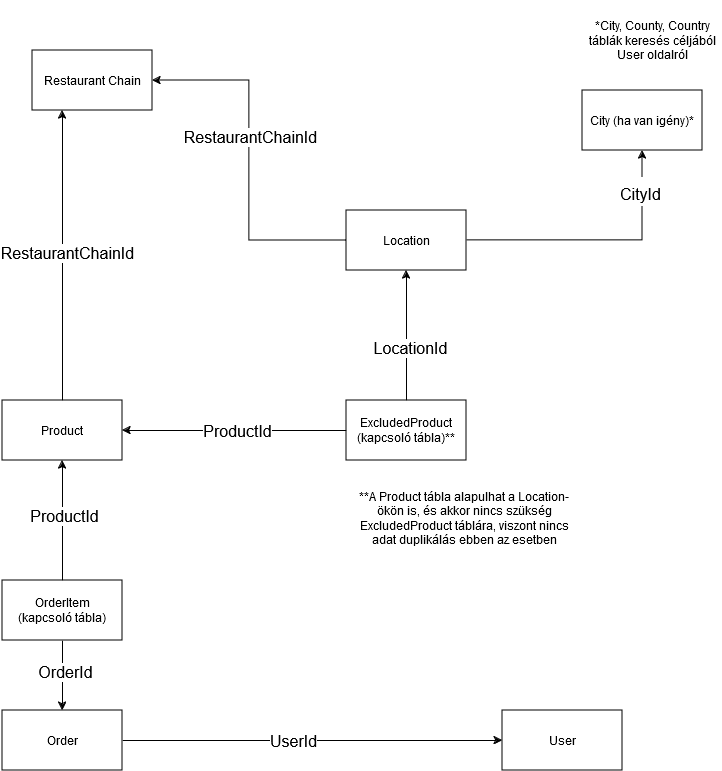

The diagram above was exported from draw.io. Its source (the exported page's mxGraphModel, read from the mxfile embedded in the PNG):
<mxGraphModel dx="1434" dy="822" grid="1" gridSize="10" guides="1" tooltips="1" connect="1" arrows="1" fold="1" page="1" pageScale="1" pageWidth="827" pageHeight="1169" math="0" shadow="0">
  <root>
    <mxCell id="WIyWlLk6GJQsqaUBKTNV-0" />
    <mxCell id="WIyWlLk6GJQsqaUBKTNV-1" parent="WIyWlLk6GJQsqaUBKTNV-0" />
    <mxCell id="7XD59qN4bTpCQ3L5G413-7" style="edgeStyle=orthogonalEdgeStyle;rounded=0;orthogonalLoop=1;jettySize=auto;html=1;exitX=1;exitY=0.5;exitDx=0;exitDy=0;entryX=0.5;entryY=1;entryDx=0;entryDy=0;" edge="1" parent="WIyWlLk6GJQsqaUBKTNV-1" source="7XD59qN4bTpCQ3L5G413-0" target="7XD59qN4bTpCQ3L5G413-3">
      <mxGeometry relative="1" as="geometry" />
    </mxCell>
    <mxCell id="7XD59qN4bTpCQ3L5G413-8" value="&lt;font style=&quot;font-size: 16px;&quot;&gt;CityId&lt;/font&gt;" style="edgeLabel;html=1;align=center;verticalAlign=middle;resizable=0;points=[];fontSize=24;" vertex="1" connectable="0" parent="7XD59qN4bTpCQ3L5G413-7">
      <mxGeometry x="-0.5253" y="-4" relative="1" as="geometry">
        <mxPoint x="110" y="-54" as="offset" />
      </mxGeometry>
    </mxCell>
    <mxCell id="7XD59qN4bTpCQ3L5G413-0" value="Location" style="rounded=0;whiteSpace=wrap;html=1;" vertex="1" parent="WIyWlLk6GJQsqaUBKTNV-1">
      <mxGeometry x="414" y="260" width="120" height="60" as="geometry" />
    </mxCell>
    <mxCell id="7XD59qN4bTpCQ3L5G413-5" style="edgeStyle=orthogonalEdgeStyle;rounded=0;orthogonalLoop=1;jettySize=auto;html=1;exitX=0;exitY=0.5;exitDx=0;exitDy=0;entryX=1;entryY=0.5;entryDx=0;entryDy=0;" edge="1" parent="WIyWlLk6GJQsqaUBKTNV-1" source="7XD59qN4bTpCQ3L5G413-0" target="7XD59qN4bTpCQ3L5G413-1">
      <mxGeometry relative="1" as="geometry" />
    </mxCell>
    <mxCell id="7XD59qN4bTpCQ3L5G413-6" value="&lt;font style=&quot;font-size: 16px;&quot;&gt;RestaurantChainId&lt;/font&gt;" style="edgeLabel;html=1;align=center;verticalAlign=middle;resizable=0;points=[];" vertex="1" connectable="0" parent="7XD59qN4bTpCQ3L5G413-5">
      <mxGeometry x="0.3113" y="1" relative="1" as="geometry">
        <mxPoint x="1" y="31" as="offset" />
      </mxGeometry>
    </mxCell>
    <mxCell id="7XD59qN4bTpCQ3L5G413-1" value="Restaurant Chain" style="rounded=0;whiteSpace=wrap;html=1;" vertex="1" parent="WIyWlLk6GJQsqaUBKTNV-1">
      <mxGeometry x="100" y="100" width="120" height="60" as="geometry" />
    </mxCell>
    <mxCell id="7XD59qN4bTpCQ3L5G413-2" value="User" style="rounded=0;whiteSpace=wrap;html=1;" vertex="1" parent="WIyWlLk6GJQsqaUBKTNV-1">
      <mxGeometry x="570" y="760" width="120" height="60" as="geometry" />
    </mxCell>
    <mxCell id="7XD59qN4bTpCQ3L5G413-3" value="City (ha van igény)*" style="rounded=0;whiteSpace=wrap;html=1;" vertex="1" parent="WIyWlLk6GJQsqaUBKTNV-1">
      <mxGeometry x="650" y="140" width="120" height="60" as="geometry" />
    </mxCell>
    <mxCell id="7XD59qN4bTpCQ3L5G413-20" style="edgeStyle=orthogonalEdgeStyle;rounded=0;orthogonalLoop=1;jettySize=auto;html=1;exitX=1;exitY=0.5;exitDx=0;exitDy=0;entryX=0;entryY=0.5;entryDx=0;entryDy=0;" edge="1" parent="WIyWlLk6GJQsqaUBKTNV-1" source="7XD59qN4bTpCQ3L5G413-9" target="7XD59qN4bTpCQ3L5G413-2">
      <mxGeometry relative="1" as="geometry" />
    </mxCell>
    <mxCell id="7XD59qN4bTpCQ3L5G413-21" value="UserId" style="edgeLabel;html=1;align=center;verticalAlign=middle;resizable=0;points=[];fontSize=16;" vertex="1" connectable="0" parent="7XD59qN4bTpCQ3L5G413-20">
      <mxGeometry x="0.5852" y="-3" relative="1" as="geometry">
        <mxPoint x="-131" y="-3" as="offset" />
      </mxGeometry>
    </mxCell>
    <mxCell id="7XD59qN4bTpCQ3L5G413-23" style="edgeStyle=orthogonalEdgeStyle;rounded=0;orthogonalLoop=1;jettySize=auto;html=1;exitX=0.5;exitY=1;exitDx=0;exitDy=0;entryX=0.5;entryY=0;entryDx=0;entryDy=0;" edge="1" parent="WIyWlLk6GJQsqaUBKTNV-1" source="7XD59qN4bTpCQ3L5G413-11" target="7XD59qN4bTpCQ3L5G413-9">
      <mxGeometry relative="1" as="geometry" />
    </mxCell>
    <mxCell id="7XD59qN4bTpCQ3L5G413-24" value="OrderId" style="edgeLabel;html=1;align=center;verticalAlign=middle;resizable=0;points=[];fontSize=16;" vertex="1" connectable="0" parent="7XD59qN4bTpCQ3L5G413-23">
      <mxGeometry x="-0.1143" y="2" relative="1" as="geometry">
        <mxPoint as="offset" />
      </mxGeometry>
    </mxCell>
    <mxCell id="7XD59qN4bTpCQ3L5G413-9" value="Order" style="rounded=0;whiteSpace=wrap;html=1;" vertex="1" parent="WIyWlLk6GJQsqaUBKTNV-1">
      <mxGeometry x="70" y="760" width="120" height="60" as="geometry" />
    </mxCell>
    <mxCell id="7XD59qN4bTpCQ3L5G413-12" style="edgeStyle=orthogonalEdgeStyle;rounded=0;orthogonalLoop=1;jettySize=auto;html=1;exitX=0.5;exitY=0;exitDx=0;exitDy=0;entryX=0.25;entryY=1;entryDx=0;entryDy=0;" edge="1" parent="WIyWlLk6GJQsqaUBKTNV-1" source="7XD59qN4bTpCQ3L5G413-10" target="7XD59qN4bTpCQ3L5G413-1">
      <mxGeometry relative="1" as="geometry" />
    </mxCell>
    <mxCell id="7XD59qN4bTpCQ3L5G413-19" value="&lt;font style=&quot;font-size: 16px;&quot;&gt;RestaurantChainId&lt;/font&gt;" style="edgeLabel;html=1;align=center;verticalAlign=middle;resizable=0;points=[];" vertex="1" connectable="0" parent="7XD59qN4bTpCQ3L5G413-12">
      <mxGeometry x="0.0207" y="-4" relative="1" as="geometry">
        <mxPoint as="offset" />
      </mxGeometry>
    </mxCell>
    <mxCell id="7XD59qN4bTpCQ3L5G413-10" value="Product" style="rounded=0;whiteSpace=wrap;html=1;" vertex="1" parent="WIyWlLk6GJQsqaUBKTNV-1">
      <mxGeometry x="70" y="450" width="120" height="60" as="geometry" />
    </mxCell>
    <mxCell id="7XD59qN4bTpCQ3L5G413-22" style="edgeStyle=orthogonalEdgeStyle;rounded=0;orthogonalLoop=1;jettySize=auto;html=1;exitX=0.5;exitY=0;exitDx=0;exitDy=0;entryX=0.5;entryY=1;entryDx=0;entryDy=0;" edge="1" parent="WIyWlLk6GJQsqaUBKTNV-1" source="7XD59qN4bTpCQ3L5G413-11" target="7XD59qN4bTpCQ3L5G413-10">
      <mxGeometry relative="1" as="geometry" />
    </mxCell>
    <mxCell id="7XD59qN4bTpCQ3L5G413-25" value="ProductId" style="edgeLabel;html=1;align=center;verticalAlign=middle;resizable=0;points=[];fontSize=16;" vertex="1" connectable="0" parent="7XD59qN4bTpCQ3L5G413-22">
      <mxGeometry x="0.0833" y="-1" relative="1" as="geometry">
        <mxPoint as="offset" />
      </mxGeometry>
    </mxCell>
    <mxCell id="7XD59qN4bTpCQ3L5G413-11" value="&lt;div&gt;OrderItem&lt;/div&gt;(kapcsoló tábla)" style="rounded=0;whiteSpace=wrap;html=1;" vertex="1" parent="WIyWlLk6GJQsqaUBKTNV-1">
      <mxGeometry x="70" y="630" width="120" height="60" as="geometry" />
    </mxCell>
    <mxCell id="7XD59qN4bTpCQ3L5G413-14" style="edgeStyle=orthogonalEdgeStyle;rounded=0;orthogonalLoop=1;jettySize=auto;html=1;exitX=0.5;exitY=0;exitDx=0;exitDy=0;entryX=0.5;entryY=1;entryDx=0;entryDy=0;" edge="1" parent="WIyWlLk6GJQsqaUBKTNV-1" source="7XD59qN4bTpCQ3L5G413-13" target="7XD59qN4bTpCQ3L5G413-0">
      <mxGeometry relative="1" as="geometry" />
    </mxCell>
    <mxCell id="7XD59qN4bTpCQ3L5G413-15" value="&lt;font style=&quot;font-size: 16px;&quot;&gt;LocationId&lt;/font&gt;" style="edgeLabel;html=1;align=center;verticalAlign=middle;resizable=0;points=[];" vertex="1" connectable="0" parent="7XD59qN4bTpCQ3L5G413-14">
      <mxGeometry x="-0.1806" y="-3" relative="1" as="geometry">
        <mxPoint as="offset" />
      </mxGeometry>
    </mxCell>
    <mxCell id="7XD59qN4bTpCQ3L5G413-16" style="edgeStyle=orthogonalEdgeStyle;rounded=0;orthogonalLoop=1;jettySize=auto;html=1;exitX=0;exitY=0.5;exitDx=0;exitDy=0;entryX=1;entryY=0.5;entryDx=0;entryDy=0;" edge="1" parent="WIyWlLk6GJQsqaUBKTNV-1" source="7XD59qN4bTpCQ3L5G413-13" target="7XD59qN4bTpCQ3L5G413-10">
      <mxGeometry relative="1" as="geometry" />
    </mxCell>
    <mxCell id="7XD59qN4bTpCQ3L5G413-17" value="&lt;font style=&quot;font-size: 16px;&quot;&gt;ProductId&lt;/font&gt;" style="edgeLabel;html=1;align=center;verticalAlign=middle;resizable=0;points=[];" vertex="1" connectable="0" parent="7XD59qN4bTpCQ3L5G413-16">
      <mxGeometry x="-0.0179" relative="1" as="geometry">
        <mxPoint as="offset" />
      </mxGeometry>
    </mxCell>
    <mxCell id="7XD59qN4bTpCQ3L5G413-13" value="ExcludedProduct (kapcsoló tábla)**" style="rounded=0;whiteSpace=wrap;html=1;" vertex="1" parent="WIyWlLk6GJQsqaUBKTNV-1">
      <mxGeometry x="414" y="450" width="120" height="60" as="geometry" />
    </mxCell>
    <mxCell id="7XD59qN4bTpCQ3L5G413-26" value="*City, County, Country táblák keresés céljából User oldalról" style="text;html=1;align=center;verticalAlign=middle;whiteSpace=wrap;rounded=0;" vertex="1" parent="WIyWlLk6GJQsqaUBKTNV-1">
      <mxGeometry x="650" y="50" width="140" height="80" as="geometry" />
    </mxCell>
    <mxCell id="7XD59qN4bTpCQ3L5G413-27" value="**A Product tábla alapulhat a Location-ökön is, és akkor nincs szükség ExcludedProduct táblára, viszont nincs adat duplikálás ebben az esetben" style="text;html=1;align=center;verticalAlign=middle;whiteSpace=wrap;rounded=0;" vertex="1" parent="WIyWlLk6GJQsqaUBKTNV-1">
      <mxGeometry x="414" y="520" width="236" height="95" as="geometry" />
    </mxCell>
  </root>
</mxGraphModel>